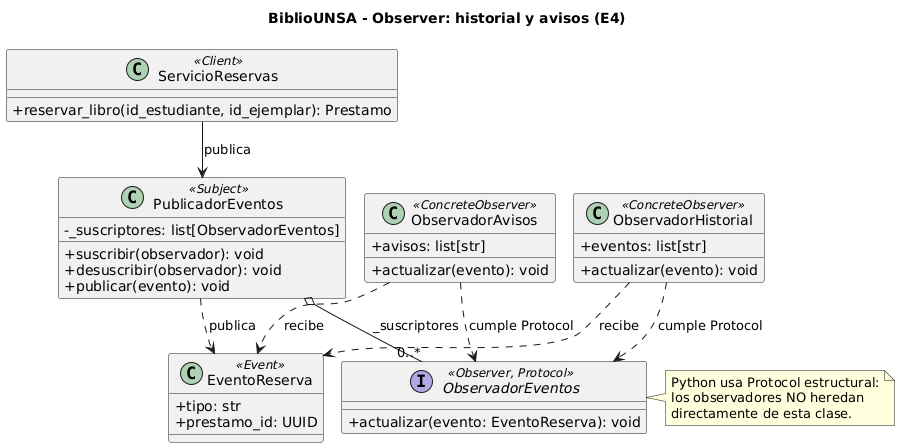

The diagram above was rendered by PlantUML. Its source (embedded in the PNG):
@startuml observer
!pragma layout smetana
skinparam classAttributeIconSize 0
skinparam shadowing false
title BiblioUNSA - Observer: historial y avisos (E4)

interface ObservadorEventos <<Observer, Protocol>> {
  +actualizar(evento: EventoReserva): void
}
class PublicadorEventos <<Subject>> {
  -_suscriptores: list[ObservadorEventos]
  +suscribir(observador): void
  +desuscribir(observador): void
  +publicar(evento): void
}
class ObservadorHistorial <<ConcreteObserver>> {
  +eventos: list[str]
  +actualizar(evento): void
}
class ObservadorAvisos <<ConcreteObserver>> {
  +avisos: list[str]
  +actualizar(evento): void
}
class EventoReserva <<Event>> {
  +tipo: str
  +prestamo_id: UUID
}
class ServicioReservas <<Client>> {
  +reservar_libro(id_estudiante, id_ejemplar): Prestamo
}

PublicadorEventos o-- "0..*" ObservadorEventos : _suscriptores
ObservadorHistorial ..> ObservadorEventos : cumple Protocol
ObservadorAvisos ..> ObservadorEventos : cumple Protocol
ServicioReservas --> PublicadorEventos : publica
PublicadorEventos ..> EventoReserva : publica
ObservadorHistorial ..> EventoReserva : recibe
ObservadorAvisos ..> EventoReserva : recibe

note right of ObservadorEventos
  Python usa Protocol estructural:
  los observadores NO heredan
  directamente de esta clase.
end note
@enduml